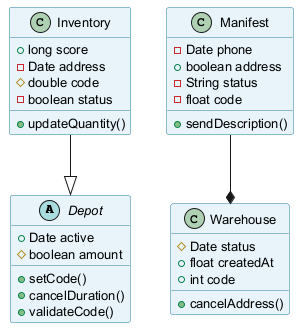

The diagram above was rendered by PlantUML. Its source (embedded in the PNG):
@startuml
skinparam backgroundColor #FFFFFF
skinparam classBackgroundColor #E8F4FA
skinparam classBorderColor #2C7DA0
skinparam defaultFontSize 13
abstract class Depot {
  +Date active
  #boolean amount
  +setCode()
  +cancelDuration()
  +validateCode()
}
class Manifest {
  -Date phone
  +boolean address
  -String status
  -float code
  +sendDescription()
}
class Inventory {
  +long score
  -Date address
  #double code
  -boolean status
  +updateQuantity()
}
class Warehouse {
  #Date status
  +float createdAt
  +int code
  +cancelAddress()
}
Inventory --|> Depot
Manifest --* Warehouse
@enduml